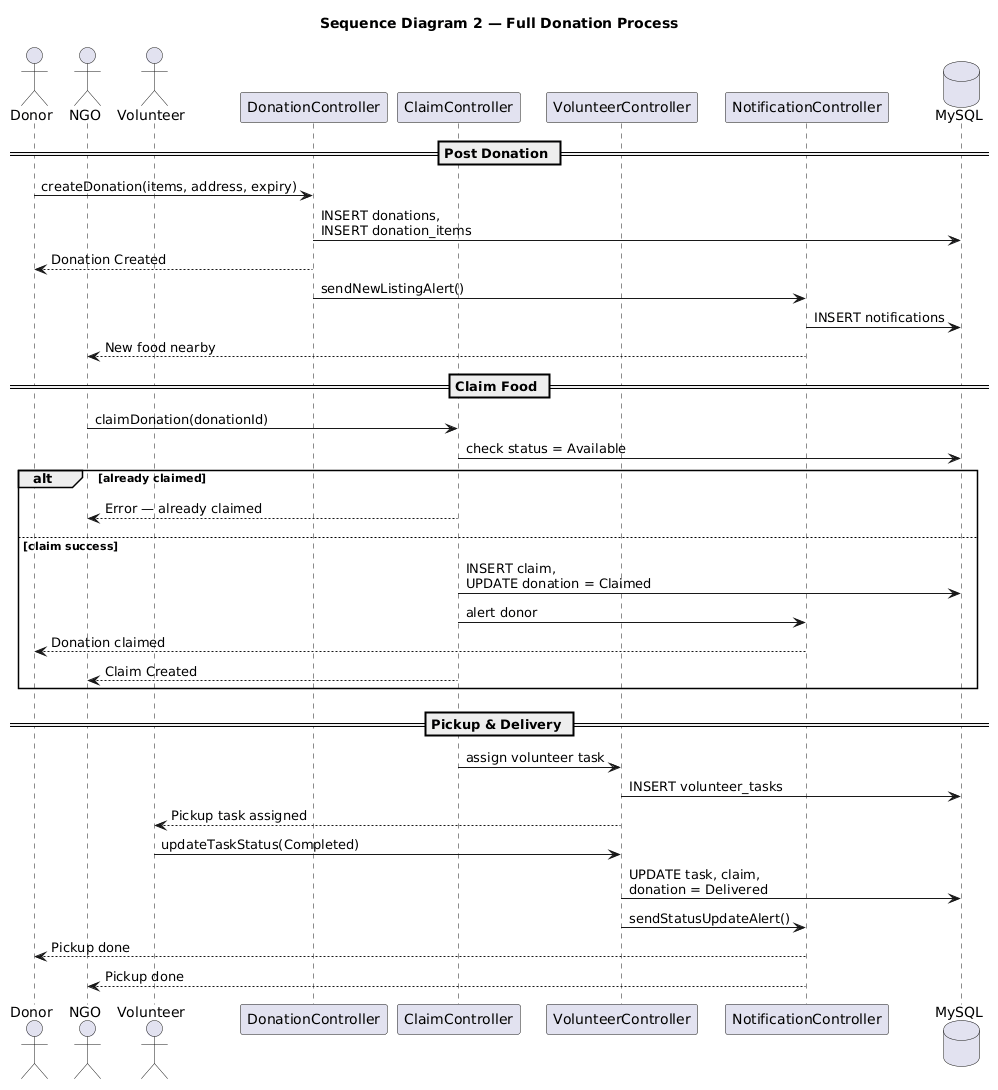

The diagram above was rendered by PlantUML. Its source (embedded in the PNG):
@startuml
title Sequence Diagram 2 — Full Donation Process

actor Donor
actor NGO
actor Volunteer
participant "DonationController" as DC
participant "ClaimController" as CC
participant "VolunteerController" as VC
participant "NotificationController" as NC
database "MySQL" as DB

== Post Donation ==
Donor -> DC: createDonation(items, address, expiry)
DC -> DB: INSERT donations,\nINSERT donation_items
DC --> Donor: Donation Created
DC -> NC: sendNewListingAlert()
NC -> DB: INSERT notifications
NC --> NGO: New food nearby

== Claim Food ==
NGO -> CC: claimDonation(donationId)
CC -> DB: check status = Available
alt already claimed
  CC --> NGO: Error — already claimed
else claim success
  CC -> DB: INSERT claim,\nUPDATE donation = Claimed
  CC -> NC: alert donor
  NC --> Donor: Donation claimed
  CC --> NGO: Claim Created
end

== Pickup & Delivery ==
CC -> VC: assign volunteer task
VC -> DB: INSERT volunteer_tasks
VC --> Volunteer: Pickup task assigned
Volunteer -> VC: updateTaskStatus(Completed)
VC -> DB: UPDATE task, claim,\ndonation = Delivered
VC -> NC: sendStatusUpdateAlert()
NC --> Donor: Pickup done
NC --> NGO: Pickup done
@enduml